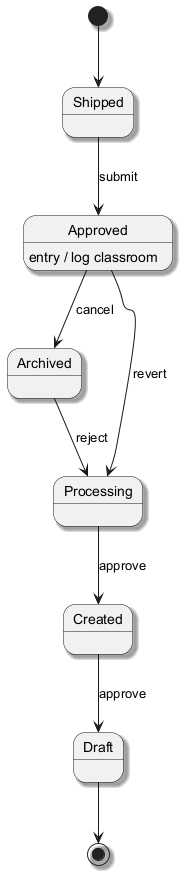

The diagram above was rendered by PlantUML. Its source (embedded in the PNG):
@startuml
skinparam shadowing true
[*] --> Shipped
Shipped --> Approved : submit
Approved --> Archived : cancel
Approved : entry / log classroom
Archived --> Processing : reject
Processing --> Created : approve
Created --> Draft : approve
Approved --> Processing : revert
Draft --> [*]
@enduml